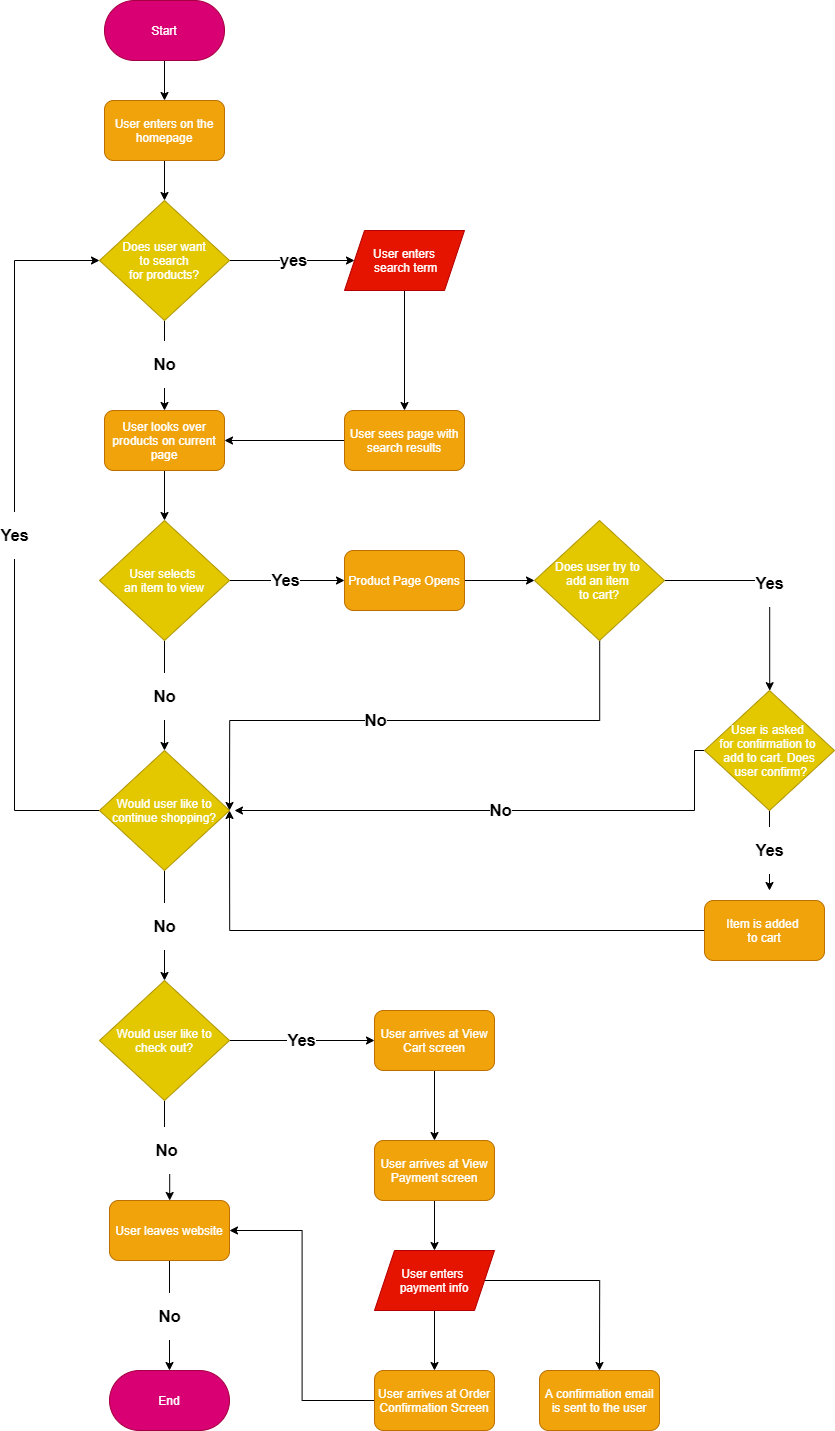

The diagram above was exported from draw.io. Its source (the exported page's mxGraphModel, read from the mxfile embedded in the PNG):
<mxGraphModel dx="4816" dy="1920" grid="1" gridSize="10" guides="1" tooltips="1" connect="1" arrows="1" fold="1" page="1" pageScale="1" pageWidth="850" pageHeight="1100" math="0" shadow="0">
  <root>
    <mxCell id="0" />
    <mxCell id="1" parent="0" />
    <mxCell id="5" value="" style="edgeStyle=orthogonalEdgeStyle;rounded=0;orthogonalLoop=1;jettySize=auto;html=1;" edge="1" parent="1" source="3" target="4">
      <mxGeometry relative="1" as="geometry" />
    </mxCell>
    <mxCell id="3" value="Start" style="rounded=1;whiteSpace=wrap;html=1;fillColor=#d80073;strokeColor=#A50040;imageWidth=24;arcSize=50;fontColor=#ffffff;" vertex="1" parent="1">
      <mxGeometry x="170" y="60" width="120" height="60" as="geometry" />
    </mxCell>
    <mxCell id="7" value="" style="edgeStyle=orthogonalEdgeStyle;rounded=0;orthogonalLoop=1;jettySize=auto;html=1;" edge="1" parent="1" source="4" target="6">
      <mxGeometry relative="1" as="geometry" />
    </mxCell>
    <mxCell id="4" value="User enters on the homepage" style="rounded=1;whiteSpace=wrap;html=1;fillColor=#f0a30a;strokeColor=#BD7000;fontColor=#ffffff;" vertex="1" parent="1">
      <mxGeometry x="170" y="160" width="120" height="60" as="geometry" />
    </mxCell>
    <mxCell id="19" value="&lt;h2&gt;yes&lt;/h2&gt;" style="edgeStyle=orthogonalEdgeStyle;rounded=0;orthogonalLoop=1;jettySize=auto;html=1;entryX=0;entryY=0.5;entryDx=0;entryDy=0;" edge="1" parent="1" source="6" target="129">
      <mxGeometry relative="1" as="geometry" />
    </mxCell>
    <mxCell id="22" value="&lt;h2&gt;No&lt;/h2&gt;" style="edgeStyle=orthogonalEdgeStyle;rounded=0;orthogonalLoop=1;jettySize=auto;html=1;" edge="1" parent="1" source="6" target="8">
      <mxGeometry relative="1" as="geometry">
        <Array as="points">
          <mxPoint x="230" y="410" />
          <mxPoint x="230" y="410" />
        </Array>
      </mxGeometry>
    </mxCell>
    <mxCell id="6" value="Does user want&lt;br&gt;&amp;nbsp;to search &lt;br&gt;for products?" style="rhombus;whiteSpace=wrap;html=1;fillColor=#e3c800;strokeColor=#B09500;fontColor=#ffffff;" vertex="1" parent="1">
      <mxGeometry x="165" y="260" width="130" height="120" as="geometry" />
    </mxCell>
    <mxCell id="31" value="" style="edgeStyle=orthogonalEdgeStyle;rounded=0;orthogonalLoop=1;jettySize=auto;html=1;" edge="1" parent="1" source="8" target="9">
      <mxGeometry relative="1" as="geometry" />
    </mxCell>
    <mxCell id="8" value="User looks over products on current page" style="rounded=1;whiteSpace=wrap;html=1;fillColor=#f0a30a;strokeColor=#BD7000;fontColor=#ffffff;" vertex="1" parent="1">
      <mxGeometry x="170" y="470" width="120" height="60" as="geometry" />
    </mxCell>
    <mxCell id="27" value="&lt;h2&gt;Yes&lt;/h2&gt;" style="edgeStyle=orthogonalEdgeStyle;rounded=0;orthogonalLoop=1;jettySize=auto;html=1;" edge="1" parent="1" source="9" target="26">
      <mxGeometry relative="1" as="geometry" />
    </mxCell>
    <mxCell id="28" value="&lt;h2&gt;No&lt;/h2&gt;" style="edgeStyle=orthogonalEdgeStyle;rounded=0;orthogonalLoop=1;jettySize=auto;html=1;" edge="1" parent="1" source="9" target="13">
      <mxGeometry relative="1" as="geometry" />
    </mxCell>
    <mxCell id="9" value="User selects &lt;br&gt;an item to view" style="rhombus;whiteSpace=wrap;html=1;fillColor=#e3c800;strokeColor=#B09500;fontColor=#ffffff;" vertex="1" parent="1">
      <mxGeometry x="165" y="580" width="130" height="120" as="geometry" />
    </mxCell>
    <mxCell id="120" value="&lt;h2&gt;Yes&lt;/h2&gt;" style="edgeStyle=orthogonalEdgeStyle;rounded=0;orthogonalLoop=1;jettySize=auto;html=1;" edge="1" parent="1" source="10" target="11">
      <mxGeometry relative="1" as="geometry" />
    </mxCell>
    <mxCell id="121" value="&lt;h2&gt;No&lt;/h2&gt;" style="edgeStyle=orthogonalEdgeStyle;rounded=0;orthogonalLoop=1;jettySize=auto;html=1;entryX=1;entryY=0.5;entryDx=0;entryDy=0;" edge="1" parent="1" source="10" target="13">
      <mxGeometry x="0.1302" relative="1" as="geometry">
        <Array as="points">
          <mxPoint x="665" y="780" />
          <mxPoint x="295" y="780" />
        </Array>
        <mxPoint as="offset" />
      </mxGeometry>
    </mxCell>
    <mxCell id="10" value="Does user try to &lt;br&gt;add an item &lt;br&gt;to cart?" style="rhombus;whiteSpace=wrap;html=1;fillColor=#e3c800;strokeColor=#B09500;fontColor=#ffffff;" vertex="1" parent="1">
      <mxGeometry x="600" y="580" width="130" height="120" as="geometry" />
    </mxCell>
    <mxCell id="122" value="&lt;h2&gt;Yes&lt;/h2&gt;" style="edgeStyle=orthogonalEdgeStyle;rounded=0;orthogonalLoop=1;jettySize=auto;html=1;" edge="1" parent="1" source="11">
      <mxGeometry relative="1" as="geometry">
        <mxPoint x="835" y="950" as="targetPoint" />
      </mxGeometry>
    </mxCell>
    <mxCell id="123" value="&lt;h2&gt;No&lt;/h2&gt;" style="edgeStyle=orthogonalEdgeStyle;rounded=0;orthogonalLoop=1;jettySize=auto;html=1;exitX=0;exitY=0.5;exitDx=0;exitDy=0;" edge="1" parent="1" source="11">
      <mxGeometry relative="1" as="geometry">
        <mxPoint x="300" y="870" as="targetPoint" />
        <Array as="points">
          <mxPoint x="760" y="810" />
          <mxPoint x="760" y="870" />
        </Array>
      </mxGeometry>
    </mxCell>
    <mxCell id="11" value="User is asked &lt;br&gt;for confirmation to &lt;br&gt;add to cart. Does&lt;br&gt;&amp;nbsp;user confirm?" style="rhombus;whiteSpace=wrap;html=1;fillColor=#e3c800;strokeColor=#B09500;fontColor=#ffffff;" vertex="1" parent="1">
      <mxGeometry x="770" y="750" width="130" height="120" as="geometry" />
    </mxCell>
    <mxCell id="124" style="edgeStyle=orthogonalEdgeStyle;rounded=0;orthogonalLoop=1;jettySize=auto;html=1;entryX=1;entryY=0.5;entryDx=0;entryDy=0;" edge="1" parent="1" source="12" target="13">
      <mxGeometry relative="1" as="geometry">
        <Array as="points">
          <mxPoint x="295" y="990" />
        </Array>
      </mxGeometry>
    </mxCell>
    <mxCell id="12" value="Item is added&amp;nbsp;&lt;br&gt;to cart" style="rounded=1;whiteSpace=wrap;html=1;fillColor=#f0a30a;strokeColor=#BD7000;fontColor=#ffffff;" vertex="1" parent="1">
      <mxGeometry x="770" y="960" width="120" height="60" as="geometry" />
    </mxCell>
    <mxCell id="29" value="&lt;h2&gt;Yes&lt;/h2&gt;" style="edgeStyle=orthogonalEdgeStyle;rounded=0;orthogonalLoop=1;jettySize=auto;html=1;entryX=0;entryY=0.5;entryDx=0;entryDy=0;" edge="1" parent="1" source="13" target="6">
      <mxGeometry relative="1" as="geometry">
        <Array as="points">
          <mxPoint x="80" y="870" />
          <mxPoint x="80" y="320" />
        </Array>
      </mxGeometry>
    </mxCell>
    <mxCell id="113" value="&lt;h2&gt;No&lt;/h2&gt;" style="edgeStyle=orthogonalEdgeStyle;rounded=0;orthogonalLoop=1;jettySize=auto;html=1;" edge="1" parent="1" source="13" target="14">
      <mxGeometry relative="1" as="geometry" />
    </mxCell>
    <mxCell id="13" value="Would user like to continue shopping?" style="rhombus;whiteSpace=wrap;html=1;fillColor=#e3c800;strokeColor=#B09500;fontColor=#ffffff;" vertex="1" parent="1">
      <mxGeometry x="165" y="810" width="130" height="120" as="geometry" />
    </mxCell>
    <mxCell id="114" value="&lt;h2&gt;No&lt;/h2&gt;" style="edgeStyle=orthogonalEdgeStyle;rounded=0;orthogonalLoop=1;jettySize=auto;html=1;" edge="1" parent="1" source="14" target="16">
      <mxGeometry relative="1" as="geometry" />
    </mxCell>
    <mxCell id="117" value="&lt;h2&gt;Yes&lt;/h2&gt;" style="edgeStyle=orthogonalEdgeStyle;rounded=0;orthogonalLoop=1;jettySize=auto;html=1;" edge="1" parent="1" source="14" target="116">
      <mxGeometry relative="1" as="geometry" />
    </mxCell>
    <mxCell id="14" value="Would user like to check out?" style="rhombus;whiteSpace=wrap;html=1;fillColor=#e3c800;strokeColor=#B09500;fontColor=#ffffff;" vertex="1" parent="1">
      <mxGeometry x="165" y="1040" width="130" height="120" as="geometry" />
    </mxCell>
    <mxCell id="115" value="&lt;h2&gt;No&lt;/h2&gt;" style="edgeStyle=orthogonalEdgeStyle;rounded=0;orthogonalLoop=1;jettySize=auto;html=1;" edge="1" parent="1" source="16" target="17">
      <mxGeometry relative="1" as="geometry" />
    </mxCell>
    <mxCell id="16" value="User leaves website" style="rounded=1;whiteSpace=wrap;html=1;fillColor=#f0a30a;strokeColor=#BD7000;fontColor=#ffffff;" vertex="1" parent="1">
      <mxGeometry x="175" y="1260" width="120" height="60" as="geometry" />
    </mxCell>
    <mxCell id="17" value="End" style="rounded=1;whiteSpace=wrap;html=1;fillColor=#d80073;strokeColor=#A50040;imageWidth=24;arcSize=50;fontColor=#ffffff;" vertex="1" parent="1">
      <mxGeometry x="175" y="1430" width="120" height="60" as="geometry" />
    </mxCell>
    <mxCell id="25" style="edgeStyle=orthogonalEdgeStyle;rounded=0;orthogonalLoop=1;jettySize=auto;html=1;entryX=1;entryY=0.5;entryDx=0;entryDy=0;" edge="1" parent="1" source="18" target="8">
      <mxGeometry relative="1" as="geometry">
        <Array as="points">
          <mxPoint x="450" y="500" />
        </Array>
      </mxGeometry>
    </mxCell>
    <mxCell id="18" value="User sees page with search results" style="rounded=1;whiteSpace=wrap;html=1;fillColor=#f0a30a;strokeColor=#BD7000;fontColor=#ffffff;" vertex="1" parent="1">
      <mxGeometry x="410" y="470" width="120" height="60" as="geometry" />
    </mxCell>
    <mxCell id="119" value="" style="edgeStyle=orthogonalEdgeStyle;rounded=0;orthogonalLoop=1;jettySize=auto;html=1;" edge="1" parent="1" source="26" target="10">
      <mxGeometry relative="1" as="geometry" />
    </mxCell>
    <mxCell id="26" value="Product Page Opens" style="rounded=1;whiteSpace=wrap;html=1;fillColor=#f0a30a;strokeColor=#BD7000;fontColor=#ffffff;" vertex="1" parent="1">
      <mxGeometry x="410" y="610" width="120" height="60" as="geometry" />
    </mxCell>
    <mxCell id="126" value="" style="edgeStyle=orthogonalEdgeStyle;rounded=0;orthogonalLoop=1;jettySize=auto;html=1;" edge="1" parent="1" source="116" target="125">
      <mxGeometry relative="1" as="geometry" />
    </mxCell>
    <mxCell id="116" value="User arrives at View Cart screen" style="rounded=1;whiteSpace=wrap;html=1;fillColor=#f0a30a;strokeColor=#BD7000;fontColor=#ffffff;" vertex="1" parent="1">
      <mxGeometry x="440" y="1070" width="120" height="60" as="geometry" />
    </mxCell>
    <mxCell id="134" value="" style="edgeStyle=orthogonalEdgeStyle;rounded=0;orthogonalLoop=1;jettySize=auto;html=1;" edge="1" parent="1" source="125" target="132">
      <mxGeometry relative="1" as="geometry" />
    </mxCell>
    <mxCell id="125" value="User arrives at View Payment screen" style="rounded=1;whiteSpace=wrap;html=1;fillColor=#f0a30a;strokeColor=#BD7000;fontColor=#ffffff;" vertex="1" parent="1">
      <mxGeometry x="440" y="1200" width="120" height="60" as="geometry" />
    </mxCell>
    <mxCell id="133" style="edgeStyle=orthogonalEdgeStyle;rounded=0;orthogonalLoop=1;jettySize=auto;html=1;entryX=1;entryY=0.5;entryDx=0;entryDy=0;" edge="1" parent="1" source="127" target="16">
      <mxGeometry relative="1" as="geometry" />
    </mxCell>
    <mxCell id="127" value="User arrives at Order Confirmation Screen" style="rounded=1;whiteSpace=wrap;html=1;fillColor=#f0a30a;strokeColor=#BD7000;fontColor=#ffffff;" vertex="1" parent="1">
      <mxGeometry x="440" y="1430" width="120" height="60" as="geometry" />
    </mxCell>
    <mxCell id="128" value="A confirmation email is sent to the user" style="rounded=1;whiteSpace=wrap;html=1;fillColor=#f0a30a;strokeColor=#BD7000;fontColor=#ffffff;" vertex="1" parent="1">
      <mxGeometry x="605" y="1430" width="120" height="60" as="geometry" />
    </mxCell>
    <mxCell id="131" value="" style="edgeStyle=orthogonalEdgeStyle;rounded=0;orthogonalLoop=1;jettySize=auto;html=1;" edge="1" parent="1" source="129" target="18">
      <mxGeometry relative="1" as="geometry" />
    </mxCell>
    <mxCell id="129" value="User enters&lt;br&gt;&amp;nbsp;search term" style="shape=parallelogram;perimeter=parallelogramPerimeter;whiteSpace=wrap;html=1;fixedSize=1;fillColor=#e51400;strokeColor=#B20000;fontColor=#ffffff;" vertex="1" parent="1">
      <mxGeometry x="410" y="290" width="120" height="60" as="geometry" />
    </mxCell>
    <mxCell id="135" value="" style="edgeStyle=orthogonalEdgeStyle;rounded=0;orthogonalLoop=1;jettySize=auto;html=1;" edge="1" parent="1" source="132" target="127">
      <mxGeometry relative="1" as="geometry" />
    </mxCell>
    <mxCell id="136" style="edgeStyle=orthogonalEdgeStyle;rounded=0;orthogonalLoop=1;jettySize=auto;html=1;entryX=0.5;entryY=0;entryDx=0;entryDy=0;" edge="1" parent="1" source="132" target="128">
      <mxGeometry relative="1" as="geometry" />
    </mxCell>
    <mxCell id="132" value="User enters &lt;br&gt;payment info" style="shape=parallelogram;perimeter=parallelogramPerimeter;whiteSpace=wrap;html=1;fixedSize=1;fillColor=#e51400;strokeColor=#B20000;fontColor=#ffffff;" vertex="1" parent="1">
      <mxGeometry x="440" y="1310" width="120" height="60" as="geometry" />
    </mxCell>
  </root>
</mxGraphModel>